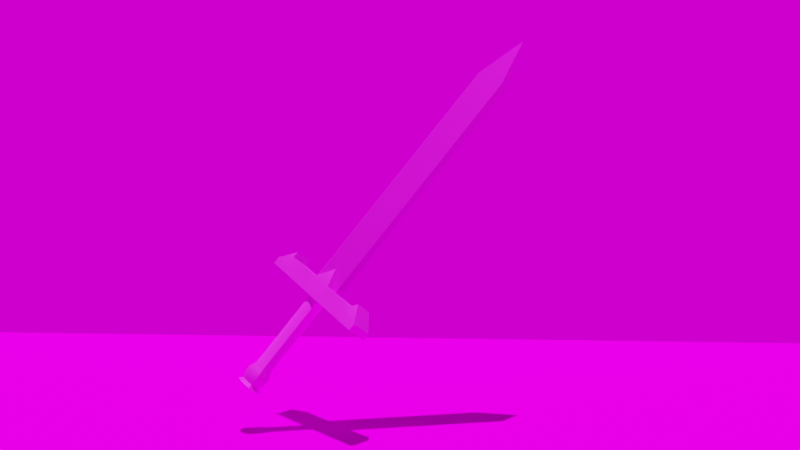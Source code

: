 # Source: sword.blend  (saved by Blender 2.91.10; exported with 4.5.12 LTS)
import bpy
from mathutils import Matrix  # noqa: F401  (used for matrix-valued properties, if any)

bpy.ops.wm.read_factory_settings(use_empty=True)
scene = bpy.context.scene
scene.name = 'Scene'

# ---- collections
col_collection = bpy.data.collections.new('Collection'); scene.collection.children.link(col_collection)

# ---- images (referenced by path relative to the original .blend; pixels are not part of the script)
import os
ASSET_DIR = os.environ.get("B2B_ASSET_DIR", "")  # directory of the original .blend (textures are referenced by path, not embedded)
HERE = os.path.dirname(os.path.abspath(__file__))  # packed textures are extracted next to this script under _unpacked/

def load_image(name, relpath, width, height, colorspace="sRGB"):
    """Load a texture the original file referenced (path relative to the .blend, or extracted next to this script)."""
    p = next((c for c in (os.path.join(HERE, relpath), os.path.join(ASSET_DIR, relpath)) if relpath and os.path.exists(c)), "")
    if p:
        img = bpy.data.images.load(p, check_existing=True)
        img.name = name
    else:  # same state as the original file: an image datablock whose file is absent (Cycles renders it pink)
        img = bpy.data.images.new(name, width, height)
        img.source = "FILE"
        img.filepath = "//" + (relpath or name)
    img.colorspace_settings.name = colorspace
    return img
img_sowrd2_texture_jpg = load_image('sowrd2_texture.jpg', 'sowrd2_texture.jpg', 1024, 1024, 'sRGB')
img_hilt_texture_jpg = load_image('hilt_texture.jpg', 'hilt_texture.jpg', 1024, 1024, 'sRGB')
img_handle_texture_jpg = load_image('handle_texture.jpg', 'handle_texture.jpg', 1024, 1024, 'sRGB')
img_dirt_jpg = load_image('dirt.jpg', 'dirt.jpg', 1024, 1024, 'sRGB')
img_sky_texture_jpg = load_image('sky_texture.jpg', 'sky_texture.jpg', 1024, 1024, 'sRGB')

# ---- materials (node trees are filled in below, after node groups)
mat_actual_sword = bpy.data.materials.new('Actual Sword')
mat_shar_part = bpy.data.materials.new('Shar Part')
mat_hilt = bpy.data.materials.new('Hilt')
mat_handle = bpy.data.materials.new('Handle')
mat_ground = bpy.data.materials.new('ground')
mat_sky = bpy.data.materials.new('sky')

# ---- node groups
ng_auto_smooth = bpy.data.node_groups.new('Auto Smooth', 'GeometryNodeTree')
_s = ng_auto_smooth.interface.new_socket(name='Geometry', in_out='OUTPUT', socket_type='NodeSocketGeometry')
_s = ng_auto_smooth.interface.new_socket(name='Geometry', in_out='INPUT', socket_type='NodeSocketGeometry')
_s = ng_auto_smooth.interface.new_socket(name='Angle', in_out='INPUT', socket_type='NodeSocketFloat')
_s.subtype = 'ANGLE'
_s.min_value = 0.0
_s.max_value = 3.142
ng_auto_smooth.is_modifier = True
_N = ng_auto_smooth.nodes; _L = ng_auto_smooth.links
n0 = _N.new('NodeGroupOutput'); n0.name = 'Group Output'; n0.location = (480, -100)
n1 = _N.new('NodeGroupInput'); n1.name = 'Group Input'; n1.location = (-420, -300)
n2 = _N.new('NodeGroupInput'); n2.name = 'Group Input.001'; n2.location = (-60, -100)
n3 = _N.new('GeometryNodeSetShadeSmooth'); n3.name = 'Set Shade Smooth'; n3.location = (120, -100)
n3.domain = 'EDGE'
n4 = _N.new('GeometryNodeSetShadeSmooth'); n4.name = 'Set Shade Smooth.001'; n4.location = (300, -100)
n5 = _N.new('GeometryNodeInputMeshEdgeAngle'); n5.name = 'Edge Angle'; n5.location = (-420, -220)
n6 = _N.new('GeometryNodeInputEdgeSmooth'); n6.name = 'Is Edge Smooth'; n6.location = (-60, -160)
n7 = _N.new('GeometryNodeInputShadeSmooth'); n7.name = 'Is Face Smooth'; n7.location = (-240, -340)
n8 = _N.new('FunctionNodeBooleanMath'); n8.name = 'Boolean Math'; n8.location = (-60, -220)
n9 = _N.new('FunctionNodeCompare'); n9.name = 'Compare'; n9.location = (-240, -180)
n9.operation = 'LESS_EQUAL'
_L.new(n5.outputs[0], n9.inputs[0])
_L.new(n4.outputs[0], n0.inputs[0])
_L.new(n1.outputs[1], n9.inputs[1])
_L.new(n9.outputs[0], n8.inputs[0])
_L.new(n7.outputs[0], n8.inputs[1])
_L.new(n2.outputs[0], n3.inputs[0])
_L.new(n6.outputs[0], n3.inputs[1])
_L.new(n3.outputs[0], n4.inputs[0])
_L.new(n8.outputs[0], n3.inputs[2])
n0.is_active_output = True

# ---- material node trees
mat_actual_sword.use_nodes = True; mat_actual_sword.node_tree.nodes.clear()
_N = mat_actual_sword.node_tree.nodes; _L = mat_actual_sword.node_tree.links
n0 = _N.new('ShaderNodeBsdfPrincipled'); n0.name = 'Principled BSDF'; n0.location = (10, 300)
n0.distribution = 'GGX'
n0.subsurface_method = 'BURLEY'
n0.inputs[1].default_value = 0.8425
n0.inputs[2].default_value = 0.7047
n0.inputs[3].default_value = 1.45
n0.inputs[27].default_value = (0.0, 0.0, 0.0, 1.0)
n0.inputs[28].default_value = 1.0
n1 = _N.new('ShaderNodeOutputMaterial'); n1.name = 'Material Output'; n1.location = (300, 300)
n2 = _N.new('ShaderNodeTexImage'); n2.name = 'Image Texture'; n2.location = (-571, 168)
n2.image = img_sowrd2_texture_jpg
_L.new(n0.outputs[0], n1.inputs[0])
_L.new(n2.outputs[0], n0.inputs[0])
n1.is_active_output = True
mat_shar_part.use_nodes = True; mat_shar_part.node_tree.nodes.clear()
_N = mat_shar_part.node_tree.nodes; _L = mat_shar_part.node_tree.links
n0 = _N.new('ShaderNodeBsdfPrincipled'); n0.name = 'Principled BSDF'; n0.location = (10, 300)
n0.distribution = 'GGX'
n0.subsurface_method = 'BURLEY'
n0.inputs[1].default_value = 0.7165
n0.inputs[2].default_value = 0.8543
n0.inputs[3].default_value = 1.45
n0.inputs[13].default_value = 0.0
n0.inputs[27].default_value = (0.0, 0.0, 0.0, 1.0)
n0.inputs[28].default_value = 1.0
n1 = _N.new('ShaderNodeOutputMaterial'); n1.name = 'Material Output'; n1.location = (300, 300)
n2 = _N.new('ShaderNodeTexImage'); n2.name = 'Image Texture'; n2.location = (-560, 166)
n2.image = img_sowrd2_texture_jpg
_L.new(n0.outputs[0], n1.inputs[0])
_L.new(n2.outputs[0], n0.inputs[0])
n1.is_active_output = True
mat_hilt.use_nodes = True; mat_hilt.node_tree.nodes.clear()
_N = mat_hilt.node_tree.nodes; _L = mat_hilt.node_tree.links
n0 = _N.new('ShaderNodeBsdfPrincipled'); n0.name = 'Principled BSDF'; n0.location = (10, 300)
n0.distribution = 'GGX'
n0.subsurface_method = 'BURLEY'
n0.inputs[1].default_value = 0.3937
n0.inputs[2].default_value = 0.752
n0.inputs[3].default_value = 1.45
n0.inputs[27].default_value = (0.0, 0.0, 0.0, 1.0)
n0.inputs[28].default_value = 1.0
n1 = _N.new('ShaderNodeOutputMaterial'); n1.name = 'Material Output'; n1.location = (300, 300)
n2 = _N.new('ShaderNodeTexImage'); n2.name = 'Image Texture'; n2.location = (-590, 137)
n2.image = img_hilt_texture_jpg
_L.new(n0.outputs[0], n1.inputs[0])
_L.new(n2.outputs[0], n0.inputs[0])
n1.is_active_output = True
mat_handle.use_nodes = True; mat_handle.node_tree.nodes.clear()
_N = mat_handle.node_tree.nodes; _L = mat_handle.node_tree.links
n0 = _N.new('ShaderNodeBsdfPrincipled'); n0.name = 'Principled BSDF'; n0.location = (10, 300)
n0.distribution = 'GGX'
n0.subsurface_method = 'BURLEY'
n0.inputs[2].default_value = 0.8937
n0.inputs[3].default_value = 1.45
n0.inputs[27].default_value = (0.0, 0.0, 0.0, 1.0)
n0.inputs[28].default_value = 1.0
n1 = _N.new('ShaderNodeOutputMaterial'); n1.name = 'Material Output'; n1.location = (300, 300)
n2 = _N.new('ShaderNodeTexImage'); n2.name = 'Image Texture'; n2.location = (-483, 122)
n2.image = img_handle_texture_jpg
_L.new(n0.outputs[0], n1.inputs[0])
_L.new(n2.outputs[0], n0.inputs[0])
n1.is_active_output = True
mat_ground.use_nodes = True; mat_ground.node_tree.nodes.clear()
_N = mat_ground.node_tree.nodes; _L = mat_ground.node_tree.links
n0 = _N.new('ShaderNodeBsdfPrincipled'); n0.name = 'Principled BSDF'; n0.location = (120, 300)
n0.distribution = 'GGX'
n0.subsurface_method = 'BURLEY'
n0.inputs[2].default_value = 1.0
n0.inputs[3].default_value = 1.45
n0.inputs[9].default_value = (0.0, 0.0, 0.3)
n0.inputs[13].default_value = 0.0
n0.inputs[27].default_value = (0.0, 0.0, 0.0, 1.0)
n0.inputs[28].default_value = 1.0
n1 = _N.new('ShaderNodeOutputMaterial'); n1.name = 'Material Output'; n1.location = (410, 300)
n2 = _N.new('ShaderNodeTexImage'); n2.name = 'Image Texture'; n2.location = (-520, 265)
n2.image = img_dirt_jpg
n3 = _N.new('ShaderNodeBrightContrast'); n3.name = 'Bright/Contrast'; n3.location = (-140, 246)
n3.inputs[1].default_value = -0.04
n3.inputs[2].default_value = 0.01
_L.new(n0.outputs[0], n1.inputs[0])
_L.new(n2.outputs[0], n3.inputs[0])
_L.new(n3.outputs[0], n0.inputs[0])
n1.is_active_output = True
mat_sky.use_nodes = True; mat_sky.node_tree.nodes.clear()
_N = mat_sky.node_tree.nodes; _L = mat_sky.node_tree.links
n0 = _N.new('ShaderNodeOutputMaterial'); n0.name = 'Material Output'; n0.location = (300, 300)
n0.target = 'CYCLES'
n1 = _N.new('ShaderNodeTexImage'); n1.name = 'Image Texture'; n1.location = (-330, 301)
n1.image = img_sky_texture_jpg
n2 = _N.new('ShaderNodeEmission'); n2.name = 'Emission'; n2.location = (9, 264)
_L.new(n2.outputs[0], n0.inputs[0])
_L.new(n1.outputs[0], n2.inputs[0])
n0.is_active_output = True

# ---- world
world_world = bpy.data.worlds.new('World'); scene.world = world_world
world_world.use_nodes = True; world_world.node_tree.nodes.clear()
_N = world_world.node_tree.nodes; _L = world_world.node_tree.links
n0 = _N.new('ShaderNodeOutputWorld'); n0.name = 'World Output'; n0.location = (300, 300)
n1 = _N.new('ShaderNodeBackground'); n1.name = 'Background'; n1.location = (10, 300)
n1.inputs[0].default_value = (0.05088, 0.05088, 0.05088, 1.0)
_L.new(n1.outputs[0], n0.inputs[0])
n0.is_active_output = True
world_world.color = (0.05088, 0.05088, 0.05088)
world_world.use_sun_shadow = False
world_world.sun_shadow_jitter_overblur = 0.0

# ---- cameras
cam_camera_001 = bpy.data.cameras.new('Camera.001')

# ---- lights
light_point = bpy.data.lights.new('Point', 'SUN')
light_point.transmission_factor = 0.0
light_point.energy = 6.15
light_point.shadow_soft_size = 3.21
light_sun_001 = bpy.data.lights.new('Sun.001', 'SUN')
light_sun_001.transmission_factor = 0.0
light_sun_001.energy = 1.0
light_sun_001.shadow_soft_size = 0.125

# ---- meshes
me_cube_006 = bpy.data.meshes.new('Cube.006')
me_cube_006.from_pydata([(-1.036, 0.07819, -8.672), (-1.0, -1.0, 0.4702), (-0.9122, 0.06885, -8.362), (-1.0, 1.0, 0.4702), (-0.9043, 0.06825, -9.465), (1.0, -1.0, 0.4702), (-0.2299, 0.7512, -8.362), (1.0, 1.0, 0.4702), (6.0, 1.0, -0.3573), (6.0, 1.0, -1.0), (6.0, -1.0, -1.0), (6.0, -1.0, -0.3573), (-6.0, 1.0, -1.0), (-6.0, -1.0, -1.0), (-6.0, -1.0, -0.3573), (-6.0, 1.0, -0.3573), (-4.469, -1.0, 0.4702), (0.0, 0.545, 1.98), (-4.469, 1.0, -1.0), (0.0, -0.545, 1.98), (-4.469, -1.0, -1.0), (-4.469, 1.0, 0.4702), (4.469, 1.0, -1.0), (4.469, -1.0, -1.0), (4.469, -1.0, 0.4702), (4.469, 1.0, 0.4702), (4.75, 0.7805, 0.9874), (4.75, -0.7805, 0.9874), (4.75, -1.0, -1.0), (4.75, 1.0, -1.0), (-4.75, 1.0, -1.0), (-4.75, -0.7805, 0.9874), (-4.75, 0.7805, 0.9874), (-4.75, -1.0, -1.0), (4.763, 0.993, 0.3061), (4.74, -0.9983, 0.3221), (-4.827, -0.9951, 0.2731), (-4.749, 1.0, 0.3189), (-1.0, 1.0, -1.0), (-1.0, -1.0, -1.0), (1.0, -1.0, -1.0), (1.0, 1.0, -1.0), (-0.9122, 0.06885, -8.362), (-1.036, 0.07819, -9.172), (-0.8007, 0.06043, -9.672), (0.2299, 0.7512, -8.362), (-2.734, 1.0, -1.0), (-2.734, -1.0, 0.4702), (-2.734, 1.0, 0.4702), (-2.734, -1.0, -1.0), (1.434, 0.2725, 22.42), (1.434, 1.0, 0.4702), (1.867, 1.0, 0.4702), (1.867, -1.0, 0.4702), (1.867, -1.0, -1.0), (1.867, 1.0, -1.0), (-1.867, 1.0, 0.4702), (-1.867, -1.0, -1.0), (-1.867, 1.0, -1.0), (-1.867, -1.0, 0.4702), (1.434, -1.0, 0.4702), (0.0, -0.2725, 22.42), (1.434, -0.2725, 22.42), (1.867, 0.0, 22.42), (-1.434, 1.0, 0.4702), (1.867, 0.0, 0.4702), (-1.434, -1.0, 0.4702), (-1.867, 0.0, 0.4702), (0.0, -0.2725, 1.98), (0.0, 0.2725, 1.98), (1.0, 0.2725, 0.4702), (1.434, 0.2725, 0.4702), (1.434, -0.2725, 0.4702), (-1.434, 0.2725, 22.42), (1.0, -0.2725, 0.4702), (-1.434, 0.2725, 0.4702), (-1.0, 0.2725, 0.4702), (-1.867, 0.0, 22.42), (-1.434, -0.2725, 0.4702), (-1.0, -0.2725, 0.4702), (-1.0, -0.2725, 2.416), (0.0, 0.2725, 2.416), (1.0, 0.2725, 2.416), (-1.867, 0.0, 2.416), (-1.434, 0.2725, 2.416), (1.867, 0.0, 2.416), (1.434, -0.2725, 2.416), (1.0, 0.2725, 22.42), (0.0, 0.2725, 22.42), (0.0, -0.2725, 2.416), (1.434, 0.2725, 2.416), (0.0, -5.96e-08, 26.6), (1.0, -0.2725, 2.416), (-1.0, 0.2725, 2.416), (-1.434, -0.2725, 2.416), (-1.0, -0.2725, 22.42), (1.0, -0.2725, 22.42), (-1.0, 0.2725, 22.42), (-1.434, -0.2725, 22.42), (-0.75, -0.05661, -1.0), (-0.189, -0.6176, -1.0), (-1.0, -1.0, -1.0), (-0.5857, -0.4533, -1.0), (-0.189, 0.6176, -1.0), (-0.75, 0.05661, -1.0), (-1.0, 1.0, -1.0), (-0.5857, 0.4533, -1.0), (0.189, -0.6176, -1.0), (0.75, -0.05661, -1.0), (1.0, -1.0, -1.0), (0.5857, -0.4533, -1.0), (0.75, 0.05661, -1.0), (0.189, 0.6176, -1.0), (1.0, 1.0, -1.0), (0.5857, 0.4533, -1.0), (-0.75, 0.05661, -8.0), (-0.189, 0.6176, -8.0), (-0.5857, 0.4533, -8.0), (-0.189, -0.6176, -8.0), (-0.75, -0.05661, -8.0), (-0.5857, -0.4533, -8.0), (0.75, -0.05661, -8.0), (0.189, -0.6176, -8.0), (0.5857, -0.4533, -8.0), (0.189, 0.6176, -8.0), (0.75, 0.05661, -8.0), (0.5857, 0.4533, -8.0), (0.2299, 0.7512, -8.362), (-1.101, 0.08306, -9.983), (-0.9122, -0.06885, -8.362), (-0.2299, -0.7512, -8.362), (0.2611, 0.8531, -8.672), (0.2299, -0.7512, -8.362), (0.9122, -0.06885, -8.362), (0.9122, 0.06885, -8.362), (-0.7124, -0.5513, -8.362), (0.7124, -0.5513, -8.362), (0.7124, 0.5513, -8.362), (-0.7124, 0.5513, -8.362), (-0.2299, 0.7512, -8.362), (-0.9122, -0.06885, -8.362), (-0.2299, -0.7512, -8.362), (0.2611, 0.8531, -9.172), (0.2299, -0.7512, -8.362), (0.9122, -0.06885, -8.362), (0.9122, 0.06885, -8.362), (-0.7124, -0.5513, -8.362), (0.7124, -0.5513, -8.362), (0.7124, 0.5513, -8.362), (-0.7124, 0.5513, -8.362), (-0.2611, 0.8531, -8.672), (-0.2773, 0.08306, -9.983), (-1.036, -0.07819, -8.672), (-0.2611, -0.8531, -8.672), (0.2279, 0.7447, -9.465), (0.2611, -0.8531, -8.672), (1.036, -0.07819, -8.672), (1.036, 0.07819, -8.672), (-0.809, -0.6261, -8.672), (0.809, -0.6261, -8.672), (0.809, 0.6261, -8.672), (-0.809, 0.6261, -8.672), (-0.2611, 0.8531, -9.172), (-1.036, -0.07819, -9.172), (-0.2611, -0.8531, -9.172), (0.2018, 0.6593, -9.672), (0.2611, -0.8531, -9.172), (1.036, -0.07819, -9.172), (1.036, 0.07819, -9.172), (-0.809, -0.6261, -9.172), (0.809, -0.6261, -9.172), (0.809, 0.6261, -9.172), (-0.809, 0.6261, -9.172), (-0.2279, 0.7447, -9.465), (0.2773, 0.08306, -9.983), (-0.9043, -0.06825, -9.465), (-0.2279, -0.7447, -9.465), (0.2773, 0.9062, -9.983), (0.2279, -0.7447, -9.465), (0.9043, -0.06825, -9.465), (0.9043, 0.06825, -9.465), (-0.7062, -0.5465, -9.465), (0.7062, -0.5465, -9.465), (0.7062, 0.5465, -9.465), (-0.7062, 0.5465, -9.465), (-0.2018, 0.6593, -9.672), (-0.8007, -0.06043, -9.672), (-0.2018, -0.6593, -9.672), (0.2018, -0.6593, -9.672), (0.8007, -0.06043, -9.672), (0.8007, 0.06043, -9.672), (-0.6252, -0.4839, -9.672), (0.6252, -0.4839, -9.672), (0.6252, 0.4839, -9.672), (-0.6252, 0.4839, -9.672), (-0.2773, 0.9062, -9.983), (-0.2773, -0.08306, -9.983), (-1.101, -0.08306, -9.983), (-0.2773, -0.9062, -9.983), (0.2773, -0.08306, -9.983), (0.2773, -0.9062, -9.983), (1.101, -0.08306, -9.983), (1.101, 0.08306, -9.983), (-0.8594, -0.6651, -9.983), (0.8594, -0.6651, -9.983), (0.8594, 0.6651, -9.983), (-0.8594, 0.6651, -9.983)], [], [(37, 30, 12, 15), (66, 78, 67, 59), (35, 28, 10, 11), (5, 1, 39, 40), (76, 75, 84, 93), (9, 8, 11, 10), (28, 29, 9, 10), (26, 27, 11, 8), (34, 26, 8), (13, 14, 15, 12), (36, 31, 14), (31, 32, 15, 14), (30, 33, 13, 12), (17, 7, 3), (48, 16, 47), (7, 41, 38, 3), (74, 68, 19, 5), (54, 55, 22, 23), (65, 24, 25), (49, 47, 16, 20), (103, 112, 124, 116), (19, 1, 5), (55, 52, 25, 22), (53, 54, 23, 24), (23, 22, 29, 28), (46, 49, 20, 18), (24, 23, 28, 35), (25, 24, 27, 26), (16, 21, 32, 31), (16, 31, 36), (21, 18, 30, 37), (25, 26, 34), (18, 20, 33, 30), (22, 25, 34, 29), (29, 34, 8, 9), (27, 24, 35), (27, 35, 11), (20, 16, 36, 33), (33, 36, 14, 13), (32, 21, 37), (32, 37, 15), (107, 100, 118, 122), (120, 119, 129, 135), (111, 108, 121, 125), (105, 104, 99, 101, 39, 38), (116, 124, 127, 6), (109, 108, 111, 113, 41, 40), (113, 112, 103, 105, 38, 41), (101, 100, 107, 109, 40, 39), (58, 57, 49, 46), (57, 59, 47, 49), (7, 17, 69, 70), (59, 67, 56, 48, 47), (7, 70, 71, 51), (51, 71, 65, 52), (78, 79, 80, 94), (1, 79, 78, 66), (40, 41, 55, 54), (51, 52, 55), (54, 53, 60), (71, 70, 82, 90), (58, 56, 64), (66, 59, 57), (38, 39, 57, 58), (56, 58, 46, 18, 21, 48), (72, 65, 85, 86), (17, 3, 76, 69), (41, 7, 51), (68, 74, 92, 89), (82, 81, 88, 87), (55, 41, 51), (65, 71, 90, 85), (69, 76, 93, 81), (57, 39, 66), (72, 74, 5, 60), (68, 79, 1, 19), (48, 21, 16), (75, 67, 83, 84), (75, 76, 3, 64), (40, 54, 60), (70, 69, 81, 82), (60, 5, 40), (39, 1, 66), (67, 78, 94, 83), (67, 75, 64, 56), (74, 72, 86, 92), (65, 72, 60, 53), (84, 83, 77, 73), (81, 93, 97, 88), (89, 92, 96, 61), (83, 94, 98, 77), (93, 84, 73, 97), (38, 58, 64), (64, 3, 38), (86, 85, 63, 62), (65, 53, 24), (80, 89, 61, 95), (90, 82, 87, 50), (25, 52, 65), (85, 90, 50, 63), (92, 86, 62, 96), (94, 80, 95, 98), (79, 68, 89, 80), (61, 96, 91), (91, 97, 73), (91, 63, 50), (61, 91, 95), (91, 87, 88), (91, 88, 97), (91, 77, 98), (62, 63, 91), (95, 91, 98), (87, 91, 50), (77, 91, 73), (96, 62, 91), (99, 102, 101), (102, 100, 101), (103, 106, 105), (106, 104, 105), (107, 110, 109), (110, 108, 109), (111, 114, 113), (114, 112, 113), (99, 119, 120, 102), (102, 120, 118, 100), (121, 108, 110, 123), (123, 110, 107, 122), (124, 112, 114, 126), (126, 114, 111, 125), (115, 104, 106, 117), (117, 106, 103, 116), (99, 104, 115, 119), (119, 115, 2, 129), (125, 121, 133, 134), (124, 126, 137, 127), (118, 120, 135, 130), (126, 125, 134, 137), (122, 118, 130, 132), (121, 123, 136, 133), (129, 2, 42, 140), (130, 135, 146, 141), (134, 133, 144, 145), (127, 137, 148, 45), (138, 6, 139, 149), (135, 129, 140, 146), (6, 127, 45, 139), (136, 132, 143, 147), (2, 138, 149, 42), (117, 116, 6, 138), (123, 122, 132, 136), (115, 117, 138, 2), (141, 146, 158, 153), (145, 144, 156, 157), (45, 148, 160, 131), (149, 139, 150, 161), (146, 140, 152, 158), (139, 45, 131, 150), (147, 143, 155, 159), (42, 149, 161, 0), (143, 141, 153, 155), (137, 134, 145, 148), (133, 136, 147, 144), (132, 130, 141, 143), (157, 156, 167, 168), (131, 160, 171, 142), (161, 150, 162, 172), (158, 152, 163, 169), (150, 131, 142, 162), (159, 155, 166, 170), (0, 161, 172, 43), (155, 153, 164, 166), (156, 159, 170, 167), (140, 42, 0, 152), (148, 145, 157, 160), (144, 147, 159, 156), (168, 167, 179, 180), (142, 171, 183, 154), (172, 162, 173, 184), (169, 163, 175, 181), (162, 142, 154, 173), (170, 166, 178, 182), (43, 172, 184, 4), (166, 164, 176, 178), (167, 170, 182, 179), (153, 158, 169, 164), (152, 0, 43, 163), (160, 157, 168, 171), (154, 183, 193, 165), (184, 173, 185, 194), (181, 175, 186, 191), (173, 154, 165, 185), (182, 178, 188, 192), (4, 184, 194, 44), (178, 176, 187, 188), (179, 182, 192, 189), (183, 180, 190, 193), (164, 169, 181, 176), (163, 43, 4, 175), (171, 168, 180, 183), (165, 193, 205, 177), (194, 185, 195, 206), (191, 186, 197, 203), (185, 165, 177, 195), (192, 188, 200, 204), (44, 194, 206, 128), (188, 187, 198, 200), (189, 192, 204, 201), (193, 190, 202, 205), (180, 179, 189, 190), (176, 181, 191, 187), (175, 4, 44, 186), (174, 177, 205, 202), (197, 196, 198, 203), (151, 195, 177, 174), (200, 199, 201, 204), (128, 206, 195, 151), (198, 196, 199, 200), (199, 174, 202, 201), (196, 151, 174, 199), (197, 128, 151, 196), (190, 189, 201, 202), (187, 191, 203, 198), (186, 44, 128, 197)])
me_cube_006.polygons.foreach_set('use_smooth', [True] * 223)
me_cube_006.polygons.foreach_set('material_index', [2, 2, 2, 2, 0, 2, 2, 2, 2, 2, 2, 2, 2, 2, 2, 2, 2, 2, 2, 2, 3, 2, 2, 2, 2, 2, 2, 2, 2, 2, 2, 2, 2, 2, 2, 2, 2, 2, 2, 2, 2, 3, 2, 3, 2, 2, 2, 2, 2, 2, 2, 2, 2, 2, 2, 0, 2, 2, 2, 2, 0, 2, 2, 2, 2, 1, 2, 2, 0, 0, 2, 1, 0, 2, 2, 2, 2, 0, 2, 2, 0, 2, 2, 0, 2, 0, 2, 0, 0, 0, 0, 0, 2, 2, 1, 2, 0, 0, 2, 1, 0, 0, 0, 0, 0, 1, 0, 0, 0, 0, 1, 0, 0, 0, 0, 2, 2, 2, 2, 2, 2, 2, 2, 3, 3, 3, 3, 3, 3, 3, 3, 3, 2, 2, 2, 2, 2, 2, 2, 2, 2, 2, 2, 2, 2, 2, 2, 2, 2, 2, 2, 2, 2, 2, 2, 2, 2, 2, 2, 2, 2, 2, 2, 2, 2, 2, 2, 2, 2, 2, 2, 2, 2, 2, 2, 2, 2, 2, 2, 2, 2, 2, 2, 2, 2, 2, 2, 2, 2, 2, 2, 2, 2, 2, 2, 2, 2, 2, 2, 2, 2, 2, 2, 2, 2, 2, 2, 2, 2, 2, 2, 2, 2, 2, 2, 2, 2, 2, 2, 2, 2, 2, 2])
_uv = me_cube_006.uv_layers.new(name='UVMap')
_uv.uv.foreach_set('vector', [0.3663, 0.5169, 0.4168, 0.5169, 0.4168, 0.5647, 0.3922, 0.5647, 0.9332, 0.2771, 0.9054, 0.2771, 0.895, 0.2605, 0.9332, 0.2605, 0.3662, 0.5166, 0.4168, 0.5169, 0.4168, 0.5647, 0.3922, 0.5647, 0.3605, 0.3734, 0.3605, 0.2969, 0.4168, 0.2969, 0.4168, 0.3734, 0.194, 0.006417, 0.2107, 0.006417, 0.2106, 0.08123, 0.194, 0.0812, 0.8567, 0.6824, 0.8567, 0.6578, 0.9332, 0.6578, 0.9332, 0.6824, 0.6878, 0.177, 0.6113, 0.177, 0.6113, 0.1291, 0.6878, 0.1292, 0.8651, 0.5875, 0.9248, 0.5875, 0.9332, 0.6578, 0.8567, 0.6578, 0.3667, 0.1529, 0.3394, 0.1527, 0.3923, 0.1056, 0.9332, 0.04361, 0.9332, 0.0682, 0.8567, 0.0682, 0.8567, 0.04361, 0.368, 0.1505, 0.3394, 0.1527, 0.3922, 0.1056, 0.9248, 0.1384, 0.8651, 0.1384, 0.8567, 0.0682, 0.9332, 0.0682, 0.6113, 0.541, 0.6877, 0.5411, 0.6877, 0.5888, 0.6113, 0.5888, 0.3002, 0.3352, 0.3605, 0.2969, 0.3605, 0.3734, 0.8567, 0.2273, 0.9332, 0.161, 0.9332, 0.2273, 0.3605, 0.2969, 0.4168, 0.2969, 0.4168, 0.3734, 0.3605, 0.3734, 0.9054, 0.4323, 0.9054, 0.363, 0.9158, 0.363, 0.9332, 0.4323, 0.6877, 0.2873, 0.6112, 0.2872, 0.6113, 0.1877, 0.6878, 0.1878, 0.895, 0.4655, 0.9332, 0.565, 0.8567, 0.565, 0.4168, 0.2306, 0.3605, 0.2306, 0.3605, 0.1642, 0.4167, 0.1642, 0.4325, 0.9595, 0.4181, 0.9595, 0.4181, 0.6923, 0.4325, 0.6923, 0.3002, 0.3352, 0.3605, 0.2969, 0.3605, 0.3734, 0.4167, 0.2637, 0.3605, 0.2637, 0.3605, 0.1642, 0.4167, 0.1642, 0.3605, 0.4066, 0.4168, 0.4066, 0.4168, 0.5062, 0.3605, 0.5062, 0.6878, 0.1878, 0.6113, 0.1877, 0.6113, 0.177, 0.6878, 0.177, 0.6114, 0.464, 0.6878, 0.4641, 0.6877, 0.5303, 0.6113, 0.5303, 0.3605, 0.5062, 0.4168, 0.5062, 0.4168, 0.5169, 0.3662, 0.5166, 0.8567, 0.565, 0.9332, 0.565, 0.9248, 0.5875, 0.8651, 0.5875, 0.9332, 0.161, 0.8567, 0.161, 0.8651, 0.1384, 0.9248, 0.1384, 0.3605, 0.1642, 0.3394, 0.1527, 0.368, 0.1505, 0.3605, 0.5062, 0.4168, 0.5062, 0.4168, 0.5169, 0.3663, 0.5169, 0.3605, 0.1642, 0.3394, 0.1527, 0.3667, 0.1529, 0.6113, 0.5303, 0.6877, 0.5303, 0.6877, 0.5411, 0.6113, 0.541, 0.4167, 0.1642, 0.3605, 0.1642, 0.3667, 0.1529, 0.4167, 0.1534, 0.4167, 0.1534, 0.3667, 0.1529, 0.3923, 0.1056, 0.4168, 0.1057, 0.3394, 0.5177, 0.3605, 0.5062, 0.3662, 0.5166, 0.3394, 0.5177, 0.3662, 0.5166, 0.3922, 0.5647, 0.4167, 0.1642, 0.3605, 0.1642, 0.368, 0.1505, 0.4168, 0.1534, 0.4168, 0.1534, 0.368, 0.1505, 0.3922, 0.1056, 0.4168, 0.1057, 0.3394, 0.5176, 0.3605, 0.5062, 0.3663, 0.5169, 0.3394, 0.5176, 0.3663, 0.5169, 0.3922, 0.5647, 0.5172, 0.9595, 0.5028, 0.9595, 0.5028, 0.6923, 0.5172, 0.6923, 0.913, 0.7649, 0.925, 0.7787, 0.9115, 0.79, 0.8992, 0.7746, 0.5547, 0.9596, 0.55, 0.9595, 0.55, 0.6923, 0.5547, 0.6923, 0.6126, 0.397, 0.6476, 0.3878, 0.6518, 0.3878, 0.6867, 0.397, 0.6878, 0.3979, 0.6114, 0.3978, 0.9298, 0.9359, 0.9204, 0.949, 0.9061, 0.9407, 0.9179, 0.9254, 0.6866, 0.3213, 0.6516, 0.3304, 0.6473, 0.3304, 0.6124, 0.3212, 0.6112, 0.3204, 0.6877, 0.3204, 0.6124, 0.3212, 0.6265, 0.352, 0.6265, 0.3664, 0.6126, 0.397, 0.6114, 0.3978, 0.6112, 0.3204, 0.6867, 0.397, 0.6726, 0.3662, 0.6726, 0.3519, 0.6866, 0.3213, 0.6877, 0.3204, 0.6878, 0.3979, 0.6114, 0.4309, 0.6878, 0.431, 0.6878, 0.4641, 0.6114, 0.464, 0.4168, 0.2637, 0.3605, 0.2637, 0.3605, 0.2306, 0.4168, 0.2306, 0.8567, 0.4323, 0.8741, 0.363, 0.8846, 0.363, 0.8846, 0.4323, 0.9332, 0.2605, 0.895, 0.2605, 0.8567, 0.2605, 0.8567, 0.2273, 0.9332, 0.2273, 0.8567, 0.4323, 0.8846, 0.4323, 0.8846, 0.4489, 0.8567, 0.4489, 0.8567, 0.4489, 0.8846, 0.4489, 0.895, 0.4655, 0.8567, 0.4655, 0.1005, 0.006412, 0.1172, 0.006407, 0.1172, 0.0812, 0.1005, 0.08121, 0.9332, 0.2937, 0.9054, 0.2937, 0.9054, 0.2771, 0.9332, 0.2771, 0.6877, 0.3204, 0.6112, 0.3204, 0.6112, 0.2872, 0.6877, 0.2873, 0.3605, 0.2803, 0.3605, 0.2637, 0.4167, 0.2637, 0.4168, 0.4066, 0.3605, 0.4066, 0.3605, 0.39, 0.1005, 0.006413, 0.1172, 0.006408, 0.1172, 0.0812, 0.1005, 0.08121, 0.4168, 0.4066, 0.3605, 0.4066, 0.3605, 0.39, 0.3605, 0.2803, 0.3605, 0.2637, 0.4168, 0.2637, 0.6114, 0.3978, 0.6878, 0.3979, 0.6878, 0.431, 0.6114, 0.4309, 0.3605, 0.4066, 0.4168, 0.4066, 0.4168, 0.4398, 0.4168, 0.5062, 0.3605, 0.5062, 0.3605, 0.4398, 0.2107, 0.006417, 0.2304, 0.006414, 0.2304, 0.08124, 0.2106, 0.08123, 0.8741, 0.363, 0.8567, 0.2937, 0.8846, 0.2937, 0.8846, 0.363, 0.4168, 0.2969, 0.3605, 0.2969, 0.3605, 0.2803, 0.1556, 0.06447, 0.194, 0.006416, 0.194, 0.0812, 0.1556, 0.08119, 0.1172, 0.0812, 0.1556, 0.08119, 0.1553, 0.8457, 0.1173, 0.8457, 0.4167, 0.2637, 0.4168, 0.2969, 0.3605, 0.2803, 0.08082, 0.006421, 0.1005, 0.006413, 0.1005, 0.08121, 0.08085, 0.08121, 0.1556, 0.06447, 0.194, 0.006417, 0.194, 0.0812, 0.1556, 0.08119, 0.4168, 0.2637, 0.4168, 0.2969, 0.3605, 0.2803, 0.9054, 0.4489, 0.9054, 0.4323, 0.9332, 0.4323, 0.9332, 0.4489, 0.9054, 0.363, 0.9054, 0.2937, 0.9332, 0.2937, 0.9158, 0.363, 0.8567, 0.2273, 0.8567, 0.161, 0.9332, 0.161, 0.2107, 0.006417, 0.2304, 0.006415, 0.2304, 0.08124, 0.2106, 0.08123, 0.8846, 0.2771, 0.8846, 0.2937, 0.8567, 0.2937, 0.8567, 0.2771, 0.4168, 0.3734, 0.4168, 0.4066, 0.3605, 0.39, 0.1172, 0.006408, 0.1556, 0.06447, 0.1556, 0.08119, 0.1172, 0.0812, 0.3605, 0.39, 0.3605, 0.3734, 0.4168, 0.3734, 0.4168, 0.2969, 0.3605, 0.2969, 0.3605, 0.2803, 0.08082, 0.00642, 0.1005, 0.006412, 0.1005, 0.08121, 0.08085, 0.08121, 0.895, 0.2605, 0.8846, 0.2771, 0.8567, 0.2771, 0.8567, 0.2605, 0.194, 0.006416, 0.2107, 0.006417, 0.2106, 0.08123, 0.194, 0.0812, 0.895, 0.4655, 0.9054, 0.4489, 0.9332, 0.4489, 0.9332, 0.4655, 0.2106, 0.08123, 0.2304, 0.08124, 0.2296, 0.8467, 0.2099, 0.8457, 0.1556, 0.08119, 0.194, 0.0812, 0.1934, 0.8457, 0.1553, 0.8457, 0.1556, 0.08119, 0.194, 0.0812, 0.1934, 0.8457, 0.1553, 0.8457, 0.08085, 0.08121, 0.1005, 0.08121, 0.1008, 0.8457, 0.08112, 0.8466, 0.194, 0.0812, 0.2106, 0.08123, 0.2099, 0.8457, 0.1934, 0.8457, 0.4168, 0.3734, 0.4168, 0.4066, 0.3605, 0.39, 0.3605, 0.39, 0.3605, 0.3734, 0.4168, 0.3734, 0.2106, 0.08123, 0.2304, 0.08124, 0.2296, 0.8467, 0.2099, 0.8457, 0.895, 0.4655, 0.9332, 0.4655, 0.9332, 0.565, 0.1172, 0.0812, 0.1556, 0.08119, 0.1553, 0.8457, 0.1173, 0.8457, 0.1005, 0.08121, 0.1172, 0.0812, 0.1173, 0.8457, 0.1008, 0.8457, 0.8567, 0.565, 0.8567, 0.4655, 0.895, 0.4655, 0.08085, 0.08121, 0.1005, 0.08121, 0.1008, 0.8457, 0.08112, 0.8466, 0.194, 0.0812, 0.2106, 0.08123, 0.2099, 0.8457, 0.1934, 0.8457, 0.1005, 0.08121, 0.1172, 0.0812, 0.1173, 0.8457, 0.1008, 0.8457, 0.1172, 0.006407, 0.1556, 0.06447, 0.1556, 0.08119, 0.1172, 0.0812, 0.1553, 0.8457, 0.1934, 0.8457, 0.1553, 1.006, 0.1553, 1.006, 0.1934, 0.8457, 0.2099, 0.8457, 0.1553, 1.006, 0.08112, 0.8466, 0.1008, 0.8457, 0.1553, 0.8457, 0.1553, 1.006, 0.1173, 0.8457, 0.1553, 1.006, 0.1173, 0.8457, 0.1553, 0.8457, 0.1553, 1.006, 0.1553, 0.8457, 0.1934, 0.8457, 0.1553, 1.006, 0.08112, 0.8466, 0.1008, 0.8457, 0.2099, 0.8457, 0.2296, 0.8467, 0.1553, 1.006, 0.1173, 0.8457, 0.1553, 1.006, 0.1008, 0.8457, 0.1173, 0.8457, 0.1553, 1.006, 0.1008, 0.8457, 0.2296, 0.8467, 0.1553, 1.006, 0.2099, 0.8457, 0.1934, 0.8457, 0.2099, 0.8457, 0.1553, 1.006, 0.6518, 0.3878, 0.6664, 0.3816, 0.6867, 0.397, 0.6664, 0.3816, 0.6726, 0.3662, 0.6867, 0.397, 0.6265, 0.3664, 0.6327, 0.3816, 0.6126, 0.397, 0.6327, 0.3816, 0.6476, 0.3878, 0.6126, 0.397, 0.6726, 0.3519, 0.6664, 0.3366, 0.6866, 0.3213, 0.6664, 0.3366, 0.6516, 0.3304, 0.6866, 0.3213, 0.6473, 0.3304, 0.6327, 0.3367, 0.6124, 0.3212, 0.6327, 0.3367, 0.6265, 0.352, 0.6124, 0.3212, 0.47, 0.9595, 0.47, 0.6923, 0.4864, 0.6923, 0.4864, 0.9595, 0.4864, 0.9595, 0.4864, 0.6923, 0.5028, 0.6923, 0.5028, 0.9595, 0.55, 0.6923, 0.55, 0.9595, 0.5336, 0.9595, 0.5336, 0.6923, 0.5336, 0.6923, 0.5336, 0.9595, 0.5172, 0.9595, 0.5172, 0.6923, 0.4181, 0.6923, 0.4181, 0.9595, 0.4017, 0.9595, 0.4017, 0.6923, 0.5711, 0.6923, 0.5711, 0.9596, 0.5547, 0.9596, 0.5547, 0.6923, 0.4653, 0.6923, 0.4653, 0.9595, 0.4489, 0.9595, 0.4489, 0.6923, 0.4489, 0.6923, 0.4489, 0.9595, 0.4325, 0.9595, 0.4325, 0.6923, 0.47, 0.9595, 0.4653, 0.9595, 0.4653, 0.6923, 0.47, 0.6923, 0.925, 0.7787, 0.9287, 0.7826, 0.9165, 0.7951, 0.9115, 0.79, 0.7837, 0.9611, 0.7785, 0.9595, 0.7833, 0.9424, 0.7899, 0.9445, 0.8178, 0.9753, 0.802, 0.9668, 0.8078, 0.9516, 0.826, 0.9613, 0.7617, 0.7773, 0.7733, 0.763, 0.7883, 0.7713, 0.7744, 0.7875, 0.802, 0.9668, 0.7837, 0.9611, 0.7899, 0.9445, 0.8078, 0.9516, 0.7503, 0.7894, 0.7617, 0.7773, 0.7744, 0.7875, 0.761, 0.8015, 0.7785, 0.9595, 0.7606, 0.9537, 0.7641, 0.9366, 0.7833, 0.9424, 0.9115, 0.79, 0.9165, 0.7951, 0.9164, 0.7952, 0.9114, 0.7901, 0.7744, 0.7875, 0.7883, 0.7713, 0.7886, 0.7715, 0.7746, 0.7877, 0.7899, 0.9445, 0.7833, 0.9424, 0.7834, 0.9423, 0.79, 0.9444, 0.826, 0.9613, 0.8078, 0.9516, 0.8079, 0.9513, 0.8261, 0.961, 0.9318, 0.9096, 0.9179, 0.9254, 0.9176, 0.9251, 0.9315, 0.9093, 0.8992, 0.7746, 0.9115, 0.79, 0.9114, 0.7901, 0.8989, 0.7748, 0.9179, 0.9254, 0.9061, 0.9407, 0.9059, 0.9405, 0.9176, 0.9251, 0.7454, 0.8159, 0.761, 0.8015, 0.7612, 0.8017, 0.7456, 0.8161, 0.9165, 0.7951, 0.931, 0.8088, 0.9308, 0.8091, 0.9164, 0.7952, 0.9417, 0.9227, 0.9298, 0.9359, 0.9179, 0.9254, 0.9318, 0.9096, 0.7367, 0.8014, 0.7503, 0.7894, 0.761, 0.8015, 0.7454, 0.8159, 0.9287, 0.7826, 0.9417, 0.7956, 0.931, 0.8088, 0.9165, 0.7951, 0.7746, 0.7877, 0.7886, 0.7715, 0.8008, 0.7787, 0.7845, 0.7965, 0.79, 0.9444, 0.7834, 0.9423, 0.7888, 0.9299, 0.7941, 0.932, 0.8261, 0.961, 0.8079, 0.9513, 0.8128, 0.9401, 0.8325, 0.9498, 0.9315, 0.9093, 0.9176, 0.9251, 0.9077, 0.9165, 0.9231, 0.8986, 0.8989, 0.7748, 0.9114, 0.7901, 0.9016, 0.7996, 0.8871, 0.7819, 0.9176, 0.9251, 0.9059, 0.9405, 0.8943, 0.9331, 0.9077, 0.9165, 0.7456, 0.8161, 0.7612, 0.8017, 0.7701, 0.8112, 0.7532, 0.8278, 0.9164, 0.7952, 0.9308, 0.8091, 0.9226, 0.8206, 0.9058, 0.8042, 0.7612, 0.8017, 0.7746, 0.7877, 0.7845, 0.7965, 0.7701, 0.8112, 0.8078, 0.9516, 0.7899, 0.9445, 0.79, 0.9444, 0.8079, 0.9513, 0.7833, 0.9424, 0.7641, 0.9366, 0.7642, 0.9363, 0.7834, 0.9423, 0.761, 0.8015, 0.7744, 0.7875, 0.7746, 0.7877, 0.7612, 0.8017, 0.7941, 0.932, 0.7888, 0.9299, 0.7958, 0.9138, 0.8007, 0.9163, 0.8325, 0.9498, 0.8128, 0.9401, 0.819, 0.9241, 0.8404, 0.9306, 0.9231, 0.8986, 0.9077, 0.9165, 0.8924, 0.9041, 0.9074, 0.8854, 0.8871, 0.7819, 0.9016, 0.7996, 0.8881, 0.8125, 0.8713, 0.7959, 0.9077, 0.9165, 0.8943, 0.9331, 0.8786, 0.9197, 0.8924, 0.9041, 0.7532, 0.8278, 0.7701, 0.8112, 0.7844, 0.8245, 0.7682, 0.8424, 0.9058, 0.8042, 0.9226, 0.8206, 0.9069, 0.8349, 0.8921, 0.8168, 0.7701, 0.8112, 0.7845, 0.7965, 0.7986, 0.81, 0.7844, 0.8245, 0.7888, 0.9299, 0.7667, 0.9219, 0.776, 0.9023, 0.7958, 0.9138, 0.9114, 0.7901, 0.9164, 0.7952, 0.9058, 0.8042, 0.9016, 0.7996, 0.8079, 0.9513, 0.79, 0.9444, 0.7941, 0.932, 0.8128, 0.9401, 0.7834, 0.9423, 0.7642, 0.9363, 0.7667, 0.9219, 0.7888, 0.9299, 0.8007, 0.9163, 0.7958, 0.9138, 0.8014, 0.9036, 0.8058, 0.906, 0.8404, 0.9306, 0.819, 0.9241, 0.8234, 0.9135, 0.8429, 0.9179, 0.9074, 0.8854, 0.8924, 0.9041, 0.8823, 0.8964, 0.8954, 0.8794, 0.8713, 0.7959, 0.8881, 0.8125, 0.8791, 0.8211, 0.8632, 0.8068, 0.8924, 0.9041, 0.8786, 0.9197, 0.87, 0.9103, 0.8823, 0.8964, 0.7682, 0.8424, 0.7844, 0.8245, 0.794, 0.8327, 0.7801, 0.8491, 0.8921, 0.8168, 0.9069, 0.8349, 0.8956, 0.8419, 0.8828, 0.8251, 0.7844, 0.8245, 0.7986, 0.81, 0.8068, 0.8193, 0.794, 0.8327, 0.7958, 0.9138, 0.776, 0.9023, 0.7846, 0.8918, 0.8014, 0.9036, 0.7845, 0.7965, 0.8008, 0.7787, 0.8158, 0.7935, 0.7986, 0.81, 0.9016, 0.7996, 0.9058, 0.8042, 0.8921, 0.8168, 0.8881, 0.8125, 0.8128, 0.9401, 0.7941, 0.932, 0.8007, 0.9163, 0.819, 0.9241, 0.8429, 0.9179, 0.8234, 0.9135, 0.8264, 0.9053, 0.8444, 0.9097, 0.8954, 0.8794, 0.8823, 0.8964, 0.8748, 0.8906, 0.8868, 0.8754, 0.8632, 0.8068, 0.8791, 0.8211, 0.8719, 0.8278, 0.8578, 0.8143, 0.8823, 0.8964, 0.87, 0.9103, 0.8641, 0.9038, 0.8748, 0.8906, 0.7801, 0.8491, 0.794, 0.8327, 0.8013, 0.8388, 0.7887, 0.8536, 0.8828, 0.8251, 0.8956, 0.8419, 0.8877, 0.8467, 0.8756, 0.8315, 0.794, 0.8327, 0.8068, 0.8193, 0.8128, 0.8262, 0.8013, 0.8388, 0.8014, 0.9036, 0.7846, 0.8918, 0.791, 0.885, 0.8059, 0.896, 0.8234, 0.9135, 0.8058, 0.906, 0.81, 0.8984, 0.8264, 0.9053, 0.7986, 0.81, 0.8158, 0.7935, 0.8229, 0.805, 0.8068, 0.8193, 0.8881, 0.8125, 0.8921, 0.8168, 0.8828, 0.8251, 0.8791, 0.8211, 0.819, 0.9241, 0.8007, 0.9163, 0.8058, 0.906, 0.8234, 0.9135, 0.8444, 0.9097, 0.8264, 0.9053, 0.8296, 0.8927, 0.8493, 0.8951, 0.8868, 0.8754, 0.8748, 0.8906, 0.8636, 0.8804, 0.8765, 0.8602, 0.8578, 0.8143, 0.8719, 0.8278, 0.8605, 0.8386, 0.8435, 0.8243, 0.8748, 0.8906, 0.8641, 0.9038, 0.8493, 0.8951, 0.8636, 0.8804, 0.7887, 0.8536, 0.8013, 0.8388, 0.8114, 0.849, 0.7991, 0.8689, 0.8756, 0.8315, 0.8877, 0.8467, 0.8765, 0.8602, 0.8637, 0.8423, 0.8013, 0.8388, 0.8128, 0.8262, 0.8236, 0.8368, 0.8114, 0.849, 0.8059, 0.896, 0.791, 0.885, 0.7991, 0.8689, 0.8143, 0.8837, 0.8264, 0.9053, 0.81, 0.8984, 0.8176, 0.8864, 0.8296, 0.8927, 0.8058, 0.906, 0.8014, 0.9036, 0.8059, 0.896, 0.81, 0.8984, 0.8068, 0.8193, 0.8229, 0.805, 0.8276, 0.8136, 0.8128, 0.8262, 0.8791, 0.8211, 0.8828, 0.8251, 0.8756, 0.8315, 0.8719, 0.8278, 0.8327, 0.8713, 0.8493, 0.8951, 0.8296, 0.8927, 0.8176, 0.8864, 0.8605, 0.8386, 0.8423, 0.8551, 0.8236, 0.8368, 0.8435, 0.8243, 0.846, 0.8592, 0.8636, 0.8804, 0.8493, 0.8951, 0.8327, 0.8713, 0.8114, 0.849, 0.8291, 0.8676, 0.8143, 0.8837, 0.7991, 0.8689, 0.8637, 0.8423, 0.8765, 0.8602, 0.8636, 0.8804, 0.846, 0.8592, 0.8236, 0.8368, 0.8423, 0.8551, 0.8291, 0.8676, 0.8114, 0.849, 0.8291, 0.8676, 0.8327, 0.8713, 0.8176, 0.8864, 0.8143, 0.8837, 0.8423, 0.8551, 0.846, 0.8592, 0.8327, 0.8713, 0.8291, 0.8676, 0.8605, 0.8386, 0.8637, 0.8423, 0.846, 0.8592, 0.8423, 0.8551, 0.81, 0.8984, 0.8059, 0.896, 0.8143, 0.8837, 0.8176, 0.8864, 0.8128, 0.8262, 0.8276, 0.8136, 0.8435, 0.8243, 0.8236, 0.8368, 0.8719, 0.8278, 0.8756, 0.8315, 0.8637, 0.8423, 0.8605, 0.8386])
me_cube_006.materials.append(mat_actual_sword)
me_cube_006.materials.append(mat_shar_part)
me_cube_006.materials.append(mat_hilt)
me_cube_006.materials.append(mat_handle)
me_cube_006.use_remesh_fix_poles = True
me_cube_006.use_remesh_preserve_attributes = False
me_cube_006.use_mirror_vertex_groups = False
me_cube_006.use_paint_bone_selection = False
me_cube_006.use_paint_mask = True
me_cube_006.update()
me_plane = bpy.data.meshes.new('Plane')
me_plane.from_pydata([(-1.0, -1.0, 0.0), (1.0, -1.0, 0.0), (-1.0, 1.0, 0.0), (1.0, 1.0, 0.0)], [], [(0, 1, 3, 2)])
_uv = me_plane.uv_layers.new(name='UVMap')
_uv.uv.foreach_set('vector', [0.0, 0.0, 1.0, 0.0, 1.0, 1.0, 0.0, 1.0])
me_plane.materials.append(mat_ground)
me_plane.use_remesh_fix_poles = True
me_plane.use_remesh_preserve_attributes = False
me_plane.use_mirror_vertex_groups = False
me_plane.update()
me_plane_001 = bpy.data.meshes.new('Plane.001')
me_plane_001.from_pydata([(-1.0, -1.0, 0.0), (1.0, -1.0, 0.0), (-1.0, 1.0, 0.0), (1.0, 1.0, 0.0)], [], [(0, 1, 3, 2)])
_uv = me_plane_001.uv_layers.new(name='UVMap')
_uv.uv.foreach_set('vector', [0.0, 0.0, 1.0, 0.0, 1.0, 1.0, 0.0, 1.0])
me_plane_001.materials.append(mat_sky)
me_plane_001.use_remesh_fix_poles = True
me_plane_001.use_remesh_preserve_attributes = False
me_plane_001.use_mirror_vertex_groups = False
me_plane_001.update()

# ---- objects
ob_sword = bpy.data.objects.new('Sword', me_cube_006)
ob_camera = bpy.data.objects.new('Camera', cam_camera_001)
ob_point = bpy.data.objects.new('Point', light_point)
ob_plane = bpy.data.objects.new('Plane', me_plane)
ob_plane_001 = bpy.data.objects.new('Plane.001', me_plane_001)
ob_sun = bpy.data.objects.new('Sun', light_sun_001)

# ---- transforms, parenting, visibility, modifiers, constraints
ob_sword.location = (16.65, 3.729, 11.52)
ob_sword.rotation_euler = (-0.6094, 0.3408, -0.409)
ob_sword.lineart.crease_threshold = 0.0
_m = ob_sword.modifiers.new('Auto Smooth', 'NODES')
_m.node_group = ng_auto_smooth
_gi = [s.identifier for s in ng_auto_smooth.interface.items_tree if s.item_type == 'SOCKET' and s.in_out == 'INPUT']
_m[_gi[1]] = 0.5236  # Angle
ob_camera.location = (66.66, -72.2, 27.17)
ob_camera.rotation_euler = (1.459, 4.476e-08, 0.5138)
ob_camera.scale = (1.0, 1.0, 1.0)
ob_camera.lineart.crease_threshold = 0.0
ob_point.location = (-9.118, 30.68, 58.51)
ob_point.lineart.crease_threshold = 0.0
ob_plane.location = (18.67, 0.0, 0.0)
ob_plane.scale = (63.55, 63.55, 63.55)
ob_plane.lineart.crease_threshold = 0.0
ob_plane_001.location = (0.0, 34.87, 0.0)
ob_plane_001.rotation_euler = (1.571, -0.0, 0.4487)
ob_plane_001.scale = (-55.94, -55.94, -55.94)
ob_plane_001.lineart.crease_threshold = 0.0
ob_sun.location = (-26.27, -0.5106, 46.7)
ob_sun.lineart.crease_threshold = 0.0

# ---- collection membership
col_collection.objects.link(ob_sword)
col_collection.objects.link(ob_camera)
col_collection.objects.link(ob_point)
col_collection.objects.link(ob_plane)
col_collection.objects.link(ob_plane_001)
col_collection.objects.link(ob_sun)

# ---- scene / render settings (as saved in the file)
scene.camera = ob_camera
scene.frame_start = 1; scene.frame_end = 250; scene.frame_set(1)
scene.render.engine = 'CYCLES'
scene.cycles.use_denoising = False
scene.cycles.samples = 128
scene.cycles.sampling_pattern = 'TABULATED_SOBOL'
scene.cycles.use_adaptive_sampling = False
scene.cycles.use_light_tree = False
scene.view_settings.view_transform = 'Filmic'
bpy.context.view_layer.update()
